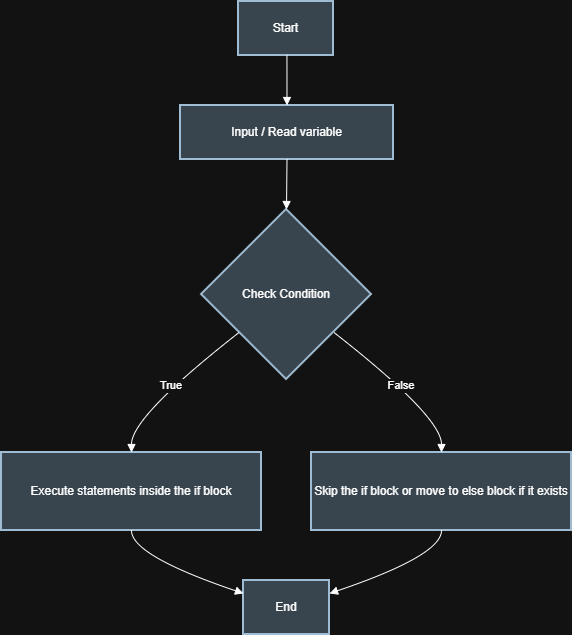

The diagram above was exported from draw.io. Its source (the exported page's mxGraphModel, read from the mxfile embedded in the PNG):
<mxGraphModel dx="872" dy="511" grid="1" gridSize="10" guides="1" tooltips="1" connect="1" arrows="1" fold="1" page="1" pageScale="1" pageWidth="850" pageHeight="1100" math="0" shadow="0">
  <root>
    <mxCell id="0" />
    <mxCell id="1" parent="0" />
    <mxCell id="2" value="Start" style="whiteSpace=wrap;strokeWidth=2;fillColor=#bac8d3;strokeColor=#23445d;" parent="1" vertex="1">
      <mxGeometry x="245" y="8" width="95" height="54" as="geometry" />
    </mxCell>
    <mxCell id="3" value="Input / Read variable" style="whiteSpace=wrap;strokeWidth=2;fillColor=#bac8d3;strokeColor=#23445d;" parent="1" vertex="1">
      <mxGeometry x="187" y="112" width="213" height="54" as="geometry" />
    </mxCell>
    <mxCell id="4" value="Check Condition" style="rhombus;strokeWidth=2;whiteSpace=wrap;fillColor=#bac8d3;strokeColor=#23445d;" parent="1" vertex="1">
      <mxGeometry x="208" y="216" width="170" height="170" as="geometry" />
    </mxCell>
    <mxCell id="5" value="Execute statements inside the if block" style="whiteSpace=wrap;strokeWidth=2;fillColor=#bac8d3;strokeColor=#23445d;" parent="1" vertex="1">
      <mxGeometry x="8" y="459" width="260" height="78" as="geometry" />
    </mxCell>
    <mxCell id="6" value="Skip the if block or move to else block if it exists" style="whiteSpace=wrap;strokeWidth=2;fillColor=#bac8d3;strokeColor=#23445d;" parent="1" vertex="1">
      <mxGeometry x="318" y="459" width="260" height="78" as="geometry" />
    </mxCell>
    <mxCell id="7" value="End" style="whiteSpace=wrap;strokeWidth=2;fillColor=#bac8d3;strokeColor=#23445d;" parent="1" vertex="1">
      <mxGeometry x="250" y="587" width="86" height="54" as="geometry" />
    </mxCell>
    <mxCell id="8" value="" style="curved=1;startArrow=none;endArrow=block;exitX=0.51;exitY=1;entryX=0.5;entryY=0;" parent="1" source="2" target="3" edge="1">
      <mxGeometry relative="1" as="geometry">
        <Array as="points" />
      </mxGeometry>
    </mxCell>
    <mxCell id="9" value="" style="curved=1;startArrow=none;endArrow=block;exitX=0.5;exitY=1;entryX=0.5;entryY=0;" parent="1" source="3" target="4" edge="1">
      <mxGeometry relative="1" as="geometry">
        <Array as="points" />
      </mxGeometry>
    </mxCell>
    <mxCell id="10" value="True" style="curved=1;startArrow=none;endArrow=block;exitX=0;exitY=0.9;entryX=0.5;entryY=0.01;" parent="1" source="4" target="5" edge="1">
      <mxGeometry relative="1" as="geometry">
        <Array as="points">
          <mxPoint x="138" y="423" />
        </Array>
      </mxGeometry>
    </mxCell>
    <mxCell id="11" value="False" style="curved=1;startArrow=none;endArrow=block;exitX=1;exitY=0.9;entryX=0.5;entryY=0.01;" parent="1" source="4" target="6" edge="1">
      <mxGeometry relative="1" as="geometry">
        <Array as="points">
          <mxPoint x="448" y="423" />
        </Array>
      </mxGeometry>
    </mxCell>
    <mxCell id="12" value="" style="curved=1;startArrow=none;endArrow=block;exitX=0.5;exitY=1.01;entryX=0;entryY=0.24;" parent="1" source="5" target="7" edge="1">
      <mxGeometry relative="1" as="geometry">
        <Array as="points">
          <mxPoint x="138" y="562" />
        </Array>
      </mxGeometry>
    </mxCell>
    <mxCell id="13" value="" style="curved=1;startArrow=none;endArrow=block;exitX=0.5;exitY=1.01;entryX=1;entryY=0.24;" parent="1" source="6" target="7" edge="1">
      <mxGeometry relative="1" as="geometry">
        <Array as="points">
          <mxPoint x="448" y="562" />
        </Array>
      </mxGeometry>
    </mxCell>
  </root>
</mxGraphModel>